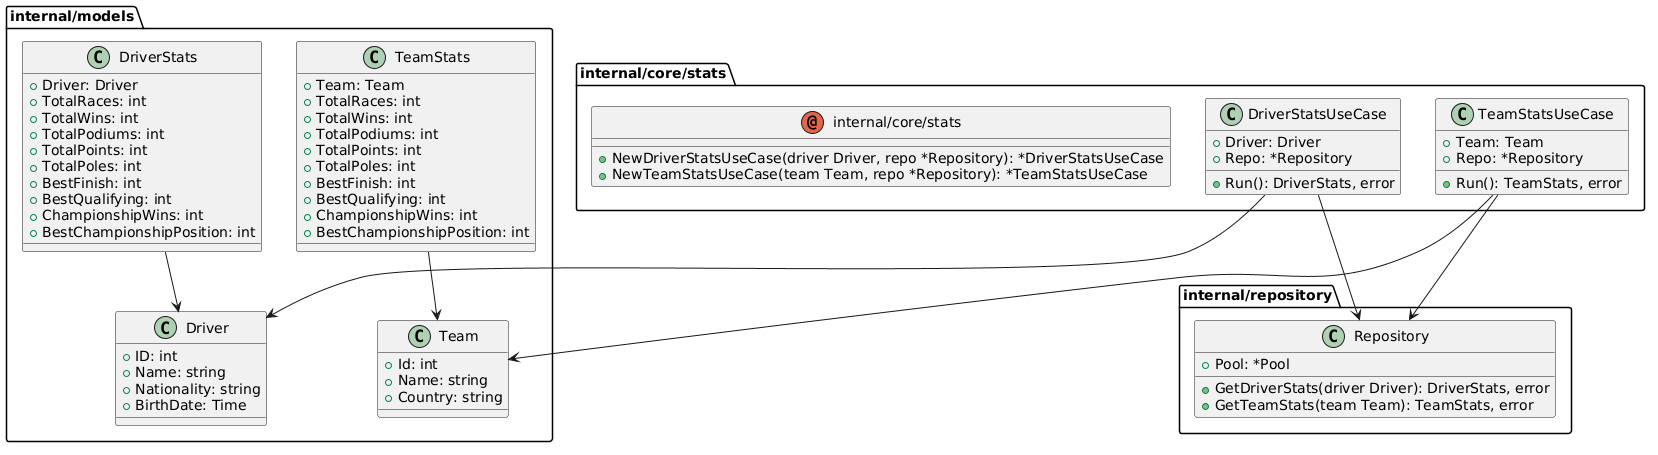

The diagram above was rendered by PlantUML. Its source (embedded in the PNG):
@startuml
top to bottom direction


package internal/core/stats{
annotation internal/core/stats {


+NewDriverStatsUseCase(driver Driver, repo *Repository): *DriverStatsUseCase
+NewTeamStatsUseCase(team Team, repo *Repository): *TeamStatsUseCase
}
class DriverStatsUseCase {
+Driver: Driver
+Repo: *Repository
+Run(): DriverStats, error
}

class TeamStatsUseCase {
+Team: Team
+Repo: *Repository
+Run(): TeamStats, error
}
}

package internal/models{
class Driver {
+ID: int
+Name: string
+Nationality: string
+BirthDate: Time
}
class DriverStats {
+Driver: Driver
+TotalRaces: int
+TotalWins: int
+TotalPodiums: int
+TotalPoints: int
+TotalPoles: int
+BestFinish: int
+BestQualifying: int
+ChampionshipWins: int
+BestChampionshipPosition: int
}

class Team {
+Id: int
+Name: string
+Country: string

}
class TeamStats {
+Team: Team
+TotalRaces: int
+TotalWins: int
+TotalPodiums: int
+TotalPoints: int
+TotalPoles: int
+BestFinish: int
+BestQualifying: int
+ChampionshipWins: int
+BestChampionshipPosition: int
}
}

package internal/repository{
class Repository {
+Pool: *Pool
+GetDriverStats(driver Driver): DriverStats, error
+GetTeamStats(team Team): TeamStats, error
}
}

"DriverStatsUseCase" --> "Driver"
"DriverStatsUseCase" --> "Repository"
"TeamStatsUseCase" --> "Team"
"TeamStatsUseCase" --> "Repository"
"TeamStats" --> "Team"
"DriverStats" --> "Driver"
@enduml